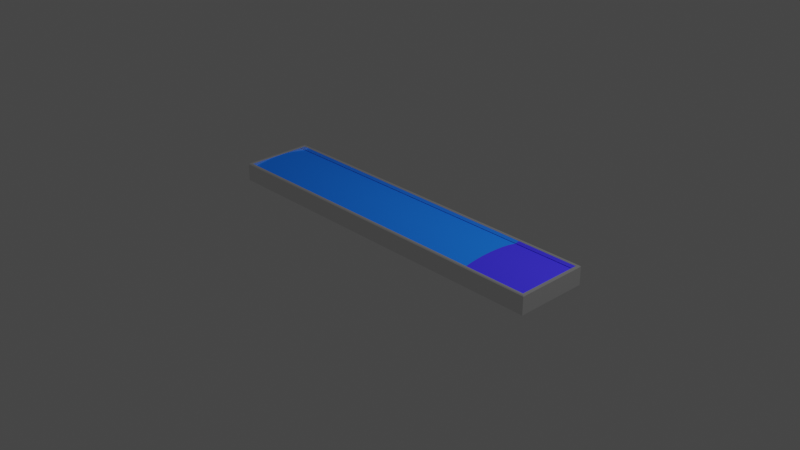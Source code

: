 # Source: bar3.blend  (saved by Blender 2.81.16; exported with 4.5.12 LTS)
import bpy
from mathutils import Matrix  # noqa: F401  (used for matrix-valued properties, if any)

bpy.ops.wm.read_factory_settings(use_empty=True)
scene = bpy.context.scene
scene.name = 'Scene'

# ---- collections
col_collection = bpy.data.collections.new('Collection'); scene.collection.children.link(col_collection)

# ---- images (referenced by path relative to the original .blend; pixels are not part of the script)
import os
ASSET_DIR = os.environ.get("B2B_ASSET_DIR", "")  # directory of the original .blend (textures are referenced by path, not embedded)
HERE = os.path.dirname(os.path.abspath(__file__))  # packed textures are extracted next to this script under _unpacked/

def load_image(name, relpath, width, height, colorspace="sRGB"):
    """Load a texture the original file referenced (path relative to the .blend, or extracted next to this script)."""
    p = next((c for c in (os.path.join(HERE, relpath), os.path.join(ASSET_DIR, relpath)) if relpath and os.path.exists(c)), "")
    if p:
        img = bpy.data.images.load(p, check_existing=True)
        img.name = name
    else:  # same state as the original file: an image datablock whose file is absent (Cycles renders it pink)
        img = bpy.data.images.new(name, width, height)
        img.source = "FILE"
        img.filepath = "//" + (relpath or name)
    img.colorspace_settings.name = colorspace
    return img
img_cube_bakedtexture_001 = load_image('Cube_BakedTexture.001', '', 2048, 2048, 'Non-Color')

# ---- materials (node trees are filled in below, after node groups)
mat_metal = bpy.data.materials.new('metal')
mat_metal.alpha_threshold = 0.0
mat_metal.line_color = (0.0, 0.0, 0.0, 1.0)
mat_light = bpy.data.materials.new('light')
mat_dark = bpy.data.materials.new('dark')

# ---- node groups
ng_auto_smooth = bpy.data.node_groups.new('Auto Smooth', 'GeometryNodeTree')
_s = ng_auto_smooth.interface.new_socket(name='Geometry', in_out='OUTPUT', socket_type='NodeSocketGeometry')
_s = ng_auto_smooth.interface.new_socket(name='Geometry', in_out='INPUT', socket_type='NodeSocketGeometry')
_s = ng_auto_smooth.interface.new_socket(name='Angle', in_out='INPUT', socket_type='NodeSocketFloat')
_s.subtype = 'ANGLE'
_s.min_value = 0.0
_s.max_value = 3.142
ng_auto_smooth.is_modifier = True
_N = ng_auto_smooth.nodes; _L = ng_auto_smooth.links
n0 = _N.new('NodeGroupOutput'); n0.name = 'Group Output'; n0.location = (480, -100)
n1 = _N.new('NodeGroupInput'); n1.name = 'Group Input'; n1.location = (-420, -300)
n2 = _N.new('NodeGroupInput'); n2.name = 'Group Input.001'; n2.location = (-60, -100)
n3 = _N.new('GeometryNodeSetShadeSmooth'); n3.name = 'Set Shade Smooth'; n3.location = (120, -100)
n3.domain = 'EDGE'
n4 = _N.new('GeometryNodeSetShadeSmooth'); n4.name = 'Set Shade Smooth.001'; n4.location = (300, -100)
n5 = _N.new('GeometryNodeInputMeshEdgeAngle'); n5.name = 'Edge Angle'; n5.location = (-420, -220)
n6 = _N.new('GeometryNodeInputEdgeSmooth'); n6.name = 'Is Edge Smooth'; n6.location = (-60, -160)
n7 = _N.new('GeometryNodeInputShadeSmooth'); n7.name = 'Is Face Smooth'; n7.location = (-240, -340)
n8 = _N.new('FunctionNodeBooleanMath'); n8.name = 'Boolean Math'; n8.location = (-60, -220)
n9 = _N.new('FunctionNodeCompare'); n9.name = 'Compare'; n9.location = (-240, -180)
n9.operation = 'LESS_EQUAL'
_L.new(n5.outputs[0], n9.inputs[0])
_L.new(n4.outputs[0], n0.inputs[0])
_L.new(n1.outputs[1], n9.inputs[1])
_L.new(n9.outputs[0], n8.inputs[0])
_L.new(n7.outputs[0], n8.inputs[1])
_L.new(n2.outputs[0], n3.inputs[0])
_L.new(n6.outputs[0], n3.inputs[1])
_L.new(n3.outputs[0], n4.inputs[0])
_L.new(n8.outputs[0], n3.inputs[2])
n0.is_active_output = True

# ---- material node trees
mat_metal.use_nodes = True; mat_metal.node_tree.nodes.clear()
_N = mat_metal.node_tree.nodes; _L = mat_metal.node_tree.links
n0 = _N.new('ShaderNodeOutputMaterial'); n0.name = 'Material Output'; n0.location = (300, 300)
n1 = _N.new('ShaderNodeBsdfPrincipled'); n1.name = 'Principled BSDF'; n1.location = (10, 300)
n1.distribution = 'GGX'
n1.subsurface_method = 'BURLEY'
n1.inputs[0].default_value = (0.8689, 0.8689, 0.8689, 1.0)
n1.inputs[1].default_value = 0.9
n1.inputs[2].default_value = 0.05
n1.inputs[3].default_value = 1.45
n1.inputs[13].default_value = 0.0
n1.inputs[20].default_value = 0.0
n1.inputs[27].default_value = (0.0, 0.0, 0.0, 1.0)
n1.inputs[28].default_value = 1.0
n2 = _N.new('ShaderNodeTexImage'); n2.name = 'Image Texture'; n2.location = (0, 0)
n2.image = img_cube_bakedtexture_001
_L.new(n1.outputs[0], n0.inputs[0])
n0.is_active_output = True
mat_light.use_nodes = True; mat_light.node_tree.nodes.clear()
_N = mat_light.node_tree.nodes; _L = mat_light.node_tree.links
n0 = _N.new('ShaderNodeOutputMaterial'); n0.name = 'Material Output'; n0.location = (300, 300)
n1 = _N.new('ShaderNodeBsdfPrincipled'); n1.name = 'Principled BSDF'; n1.location = (10, 300)
n1.distribution = 'GGX'
n1.subsurface_method = 'BURLEY'
n1.inputs[0].default_value = (0.01306, 0.1576, 0.8, 1.0)
n1.inputs[2].default_value = 0.9
n1.inputs[3].default_value = 1.45
n1.inputs[13].default_value = 0.0
n1.inputs[20].default_value = 0.0
n1.inputs[27].default_value = (0.0, 0.0, 0.0, 1.0)
n1.inputs[28].default_value = 1.0
n2 = _N.new('ShaderNodeTexImage'); n2.name = 'Image Texture'; n2.location = (0, 0)
n2.image = img_cube_bakedtexture_001
_L.new(n1.outputs[0], n0.inputs[0])
n0.is_active_output = True
mat_dark.use_nodes = True; mat_dark.node_tree.nodes.clear()
_N = mat_dark.node_tree.nodes; _L = mat_dark.node_tree.links
n0 = _N.new('ShaderNodeOutputMaterial'); n0.name = 'Material Output'; n0.location = (276, 328)
n1 = _N.new('ShaderNodeBsdfPrincipled'); n1.name = 'Principled BSDF'; n1.location = (-14, 328)
n1.distribution = 'GGX'
n1.subsurface_method = 'BURLEY'
n1.inputs[0].default_value = (0.04849, 0.03525, 0.8, 1.0)
n1.inputs[2].default_value = 0.9
n1.inputs[3].default_value = 1.45
n1.inputs[13].default_value = 0.0
n1.inputs[20].default_value = 0.0
n1.inputs[27].default_value = (0.0, 0.0, 0.0, 1.0)
n1.inputs[28].default_value = 1.0
n2 = _N.new('ShaderNodeTexImage'); n2.name = 'Image Texture'; n2.location = (0, 0)
n2.image = img_cube_bakedtexture_001
_L.new(n1.outputs[0], n0.inputs[0])
n0.is_active_output = True

# ---- world
world_world = bpy.data.worlds.new('World'); scene.world = world_world
world_world.use_nodes = True; world_world.node_tree.nodes.clear()
_N = world_world.node_tree.nodes; _L = world_world.node_tree.links
n0 = _N.new('ShaderNodeOutputWorld'); n0.name = 'World Output'; n0.location = (300, 300)
n1 = _N.new('ShaderNodeBackground'); n1.name = 'Background'; n1.location = (10, 300)
n1.inputs[0].default_value = (0.05088, 0.05088, 0.05088, 1.0)
_L.new(n1.outputs[0], n0.inputs[0])
n0.is_active_output = True
world_world.color = (0.05088, 0.05088, 0.05088)
world_world.use_sun_shadow = False
world_world.sun_shadow_jitter_overblur = 0.0

# ---- cameras
cam_camera = bpy.data.cameras.new('Camera')
cam_camera.clip_end = 100.0
cam_camera.ortho_scale = 7.314

# ---- lights
light_light = bpy.data.lights.new('Light', 'POINT')
light_light.transmission_factor = 0.0
light_light.energy = 1000.0
light_light.shadow_soft_size = 0.1
light_light.shadow_maximum_resolution = 0.006
light_light.use_absolute_resolution = True

# ---- meshes
me_cube = bpy.data.meshes.new('Cube')
me_cube.from_pydata([(1.964, 0.3645, -0.1), (1.964, -0.3645, -0.1), (-1.964, 0.3645, -0.1), (-1.964, -0.3645, -0.1), (-2.0, 0.4, -0.1), (-2.0, -0.4, -0.1), (2.0, 0.4, -0.1), (2.0, -0.4, -0.1), (1.238, -0.309, 0.06548), (1.238, 0.2475, 0.07555), (1.238, 0.1808, 0.08338), (-1.964, 0.3645, 0.05346), (2.0, -0.4, 0.08), (1.98, -0.38, 0.1), (2.0, -0.4, 0.09172), (1.992, -0.3917, 0.1), (-1.98, -0.38, 0.1), (-2.0, -0.4, 0.08), (-1.992, -0.3917, 0.1), (-2.0, -0.4, 0.09172), (2.0, 0.4, 0.08), (1.98, 0.38, 0.1), (2.0, 0.4, 0.09172), (1.992, 0.3917, 0.1), (-1.98, 0.38, 0.1), (-2.0, 0.4, 0.08), (-1.992, 0.3917, 0.1), (-2.0, 0.4, 0.09172), (1.974, 0.3745, 0.1), (1.964, 0.3645, 0.09), (1.969, 0.3686, 0.1), (1.964, 0.3645, 0.09586), (1.974, -0.3745, 0.1), (1.964, -0.3645, 0.09), (1.969, -0.3686, 0.1), (1.964, -0.3645, 0.09586), (-1.964, 0.3645, 0.09), (-1.974, 0.3745, 0.1), (-1.964, 0.3645, 0.09586), (-1.969, 0.3686, 0.1), (-1.964, -0.3645, 0.09), (-1.974, -0.3745, 0.1), (-1.964, -0.3645, 0.09586), (-1.969, -0.3686, 0.1), (1.964, 0.3645, 0.05346), (1.964, -0.3645, 0.05346), (1.964, 0.309, 0.06548), (1.964, 0.2475, 0.07555), (1.964, 0.1808, 0.08338), (1.964, 0.1101, 0.08873), (1.964, 0.03698, 0.09145), (1.964, -0.03698, 0.09145), (1.964, -0.1101, 0.08873), (1.964, -0.1808, 0.08338), (1.964, -0.2475, 0.07555), (1.964, -0.309, 0.06548), (-1.964, -0.3645, 0.05346), (1.238, 0.1101, 0.08873), (-1.964, -0.309, 0.06548), (-1.964, -0.2475, 0.07555), (-1.964, -0.1808, 0.08338), (-1.964, -0.1101, 0.08873), (-1.964, -0.03698, 0.09145), (-1.964, 0.03698, 0.09145), (-1.964, 0.1101, 0.08873), (-1.964, 0.1808, 0.08338), (-1.964, 0.2475, 0.07555), (-1.964, 0.309, 0.06548), (1.238, 0.309, 0.06548), (1.238, -0.2475, 0.07555), (1.238, -0.1808, 0.08338), (1.238, -0.1101, 0.08873), (1.238, -0.03698, 0.09145), (1.238, 0.03698, 0.09145), (1.238, 0.3645, 0.05346), (1.238, -0.3645, 0.05346)], [], [(29, 36, 11, 74, 44), (4, 25, 20, 6), (2, 0, 1, 3), (7, 12, 17, 5), (2, 3, 5, 4), (0, 2, 4, 6), (28, 32, 13, 21), (3, 1, 7, 5), (5, 17, 25, 4), (1, 0, 6, 7), (36, 40, 56, 58, 59, 60, 61, 62, 63, 64, 65, 66, 67, 11), (37, 28, 21, 24, 16, 13, 32, 41), (40, 33, 45, 75, 56), (13, 16, 18, 15), (15, 18, 19, 14), (14, 19, 17, 12), (21, 13, 15, 23), (23, 15, 14, 22), (22, 14, 12, 20), (16, 24, 26, 18), (18, 26, 27, 19), (19, 27, 25, 17), (24, 21, 23, 26), (26, 23, 22, 27), (27, 22, 20, 25), (6, 20, 12, 7), (33, 40, 42, 35), (35, 42, 43, 34), (34, 43, 41, 32), (29, 33, 35, 31), (31, 35, 34, 30), (30, 34, 32, 28), (40, 36, 38, 42), (42, 38, 39, 43), (43, 39, 37, 41), (36, 29, 31, 38), (38, 31, 30, 39), (39, 30, 28, 37), (73, 72, 51, 50), (56, 75, 8, 58), (58, 8, 69, 59), (59, 69, 70, 60), (60, 70, 71, 61), (61, 71, 72, 62), (62, 72, 73, 63), (63, 73, 57, 64), (64, 57, 10, 65), (65, 10, 9, 66), (66, 9, 68, 67), (67, 68, 74, 11), (33, 29, 44, 46, 47, 48, 49, 50, 51, 52, 53, 54, 55, 45), (70, 69, 54, 53), (68, 9, 47, 46), (57, 73, 50, 49), (71, 70, 53, 52), (10, 57, 49, 48), (72, 71, 52, 51), (69, 8, 55, 54), (9, 10, 48, 47), (74, 68, 46, 44), (8, 75, 45, 55)])
me_cube.polygons.foreach_set('use_smooth', [True] * 61)
me_cube.polygons.foreach_set('material_index', [0, 0, 1, 0, 0, 0, 0, 0, 0, 0, 0, 0, 0, 0, 0, 0, 0, 0, 0, 0, 0, 0, 0, 0, 0, 0, 0, 0, 0, 0, 0, 0, 0, 0, 0, 0, 0, 0, 2, 1, 1, 1, 1, 1, 1, 1, 1, 1, 1, 1, 0, 2, 2, 2, 2, 2, 2, 2, 2, 2, 2])
_k = set([(11, 67), (11, 74), (44, 46), (45, 55), (46, 47), (47, 48), (48, 49), (49, 50), (50, 51), (51, 52), (52, 53), (53, 54), (54, 55), (56, 58), (56, 75), (58, 59), (59, 60), (60, 61), (61, 62), (62, 63), (63, 64), (64, 65), (65, 66), (66, 67)])
me_cube.attributes.new('sharp_edge', 'BOOLEAN', 'EDGE').data.foreach_set('value', [ (min(e.vertices), max(e.vertices)) in _k for e in me_cube.edges])
_uv = me_cube.uv_layers.new(name='UVMap')
_uv.uv.foreach_set('vector', [0.3527, 0.9338, 0.1154, 0.691, 0.1209, 0.6894, 0.2984, 0.8721, 0.3557, 0.9309, 0.05781, 0.7151, 0.0781, 0.709, 0.3408, 0.9866, 0.3275, 0.9999, 0.6079, 0.02615, 0.6079, 0.9892, 0.4292, 0.9892, 0.4292, 0.02615, 0.302, 0.0001446, 0.327, 0.01951, 0.05116, 0.4036, 0.01299, 0.4083, 0.04942, 0.7182, 0.0001446, 0.4067, 0.01299, 0.4083, 0.05781, 0.7151, 0.3178, 0.9997, 0.04942, 0.7182, 0.05781, 0.7151, 0.3275, 0.9999, 0.8196, 0.1984, 0.8196, 0.03424, 0.8225, 0.03132, 0.8225, 0.1996, 0.0001446, 0.4067, 0.2861, 0.002708, 0.302, 0.0001446, 0.01299, 0.4083, 0.01299, 0.4083, 0.05116, 0.4036, 0.0781, 0.709, 0.05781, 0.7151, 0.8796, 0.03405, 0.8796, 0.1961, 0.8717, 0.204, 0.8717, 0.02615, 0.1154, 0.691, 0.09338, 0.4175, 0.1023, 0.4176, 0.1037, 0.4347, 0.1041, 0.4639, 0.1043, 0.4989, 0.1053, 0.5372, 0.1094, 0.578, 0.112, 0.6194, 0.1141, 0.6458, 0.1155, 0.6589, 0.1172, 0.6711, 0.1191, 0.6817, 0.1209, 0.6894, 0.1006, 0.6985, 0.3479, 0.9528, 0.3477, 0.9616, 0.0953, 0.701, 0.0707, 0.4096, 0.3405, 0.04766, 0.3421, 0.05889, 0.07666, 0.4115, 0.09338, 0.4175, 0.3518, 0.0804, 0.3557, 0.08336, 0.2968, 0.1607, 0.1023, 0.4176, 0.3405, 0.04766, 0.0707, 0.4096, 0.06464, 0.4077, 0.3388, 0.03621, 0.3388, 0.03621, 0.06464, 0.4077, 0.0583, 0.4057, 0.3354, 0.02579, 0.3354, 0.02579, 0.0583, 0.4057, 0.05116, 0.4036, 0.327, 0.01951, 0.8225, 0.1996, 0.8225, 0.03132, 0.8255, 0.02833, 0.8255, 0.2022, 0.8255, 0.2022, 0.8255, 0.02833, 0.8286, 0.02616, 0.8286, 0.204, 0.8286, 0.204, 0.8286, 0.02616, 0.8317, 0.02615, 0.8317, 0.204, 0.0707, 0.4096, 0.0953, 0.701, 0.08976, 0.7036, 0.06464, 0.4077, 0.06464, 0.4077, 0.08976, 0.7036, 0.08356, 0.7064, 0.0583, 0.4057, 0.0583, 0.4057, 0.08356, 0.7064, 0.0781, 0.709, 0.05116, 0.4036, 0.0953, 0.701, 0.3477, 0.9616, 0.3476, 0.9716, 0.08976, 0.7036, 0.08976, 0.7036, 0.3476, 0.9716, 0.3458, 0.9818, 0.08356, 0.7064, 0.08356, 0.7064, 0.3458, 0.9818, 0.3408, 0.9866, 0.0781, 0.709, 0.8717, 0.204, 0.8317, 0.204, 0.8317, 0.02615, 0.8717, 0.02615, 0.3518, 0.0804, 0.09338, 0.4175, 0.08766, 0.4153, 0.3459, 0.07602, 0.3459, 0.07602, 0.08766, 0.4153, 0.08239, 0.4134, 0.3436, 0.06889, 0.3436, 0.06889, 0.08239, 0.4134, 0.07666, 0.4115, 0.3421, 0.05889, 0.8113, 0.1963, 0.8112, 0.03907, 0.814, 0.03905, 0.814, 0.1963, 0.814, 0.1963, 0.814, 0.03905, 0.8167, 0.03708, 0.8168, 0.1972, 0.8168, 0.1972, 0.8167, 0.03708, 0.8196, 0.03424, 0.8196, 0.1984, 0.09338, 0.4175, 0.1154, 0.691, 0.1108, 0.6935, 0.08766, 0.4153, 0.08766, 0.4153, 0.1108, 0.6935, 0.1059, 0.696, 0.08239, 0.4134, 0.08239, 0.4134, 0.1059, 0.696, 0.1006, 0.6985, 0.07666, 0.4115, 0.1154, 0.691, 0.3527, 0.9338, 0.3492, 0.9372, 0.1108, 0.6935, 0.1108, 0.6935, 0.3492, 0.9372, 0.348, 0.944, 0.1059, 0.696, 0.1059, 0.696, 0.348, 0.944, 0.3479, 0.9528, 0.1006, 0.6985, 0.6083, 0.9107, 0.6083, 0.8926, 0.7863, 0.8926, 0.7863, 0.9107, 0.6083, 0.8112, 0.6083, 0.02615, 0.6222, 0.02615, 0.6222, 0.8112, 0.6222, 0.8112, 0.6222, 0.02615, 0.6375, 0.02615, 0.6375, 0.8112, 0.6375, 0.8112, 0.6375, 0.02615, 0.6539, 0.02615, 0.6539, 0.8112, 0.6539, 0.8112, 0.6539, 0.02615, 0.6713, 0.02615, 0.6713, 0.8112, 0.6713, 0.8112, 0.6713, 0.02615, 0.6892, 0.02615, 0.6892, 0.8112, 0.6892, 0.8112, 0.6892, 0.02615, 0.7074, 0.02615, 0.7074, 0.8112, 0.7074, 0.8112, 0.7074, 0.02615, 0.7253, 0.02615, 0.7253, 0.8112, 0.7253, 0.8112, 0.7253, 0.02615, 0.7427, 0.02615, 0.7427, 0.8112, 0.7427, 0.8112, 0.7427, 0.02615, 0.7591, 0.02615, 0.7591, 0.8112, 0.7591, 0.8112, 0.7591, 0.02615, 0.7744, 0.02615, 0.7744, 0.8112, 0.7744, 0.8112, 0.7744, 0.02615, 0.7883, 0.02615, 0.7883, 0.8112, 0.8112, 0.03907, 0.8113, 0.1963, 0.7887, 0.1966, 0.7957, 0.1622, 0.8014, 0.1241, 0.8057, 0.08281, 0.8085, 0.03909, 0.8088, 0.03906, 0.8091, 0.03905, 0.8096, 0.03902, 0.81, 0.039, 0.8105, 0.03896, 0.8109, 0.0389, 0.8112, 0.03883, 0.6083, 0.8572, 0.6083, 0.8408, 0.7863, 0.8408, 0.7863, 0.8572, 0.6083, 0.9777, 0.6083, 0.9625, 0.7863, 0.9625, 0.7863, 0.9777, 0.6083, 0.9286, 0.6083, 0.9107, 0.7863, 0.9107, 0.7863, 0.9286, 0.6083, 0.8746, 0.6083, 0.8572, 0.7863, 0.8572, 0.7863, 0.8746, 0.6083, 0.946, 0.6083, 0.9286, 0.7863, 0.9286, 0.7863, 0.946, 0.6083, 0.8926, 0.6083, 0.8746, 0.7863, 0.8746, 0.7863, 0.8926, 0.6083, 0.8408, 0.6083, 0.8255, 0.7863, 0.8255, 0.7863, 0.8408, 0.6083, 0.9625, 0.6083, 0.946, 0.7863, 0.946, 0.7863, 0.9625, 0.6083, 0.9917, 0.6083, 0.9777, 0.7863, 0.9777, 0.7863, 0.9917, 0.6083, 0.8255, 0.6083, 0.8116, 0.7863, 0.8116, 0.7863, 0.8255])
_uv.active_render = True
_uv = me_cube.uv_layers.new(name='text')
_uv.uv.foreach_set('vector', [0.0, 1.863e-09, 0.0, 1.863e-09, 0.0, 1.863e-09, 0.0, 1.863e-09, 0.0, 1.863e-09, 0.0, 1.863e-09, 0.0, 1.863e-09, 0.0, 1.863e-09, 0.0, 1.863e-09, 0.0, 0.0, 1.0, 0.0, 1.0, 0.5, 0.0, 0.5, 0.0, 1.863e-09, 0.0, 1.863e-09, 0.0, 1.863e-09, 0.0, 1.863e-09, 0.0, 1.863e-09, 0.0, 1.863e-09, 0.0, 1.863e-09, 0.0, 1.863e-09, 0.0, 1.863e-09, 0.0, 1.863e-09, 0.0, 1.863e-09, 0.0, 1.863e-09, 0.0, 1.863e-09, 0.0, 1.863e-09, 0.0, 1.863e-09, 0.0, 1.863e-09, 0.0, 1.863e-09, 0.0, 1.863e-09, 0.0, 1.863e-09, 0.0, 1.863e-09, 0.0, 1.863e-09, 0.0, 1.863e-09, 0.0, 1.863e-09, 0.0, 1.863e-09, 0.0, 1.863e-09, 0.0, 1.863e-09, 0.0, 1.863e-09, 0.0, 1.863e-09, 0.0, 1.863e-09, 0.0, 1.863e-09, 0.0, 1.863e-09, 0.0, 1.863e-09, 0.0, 1.863e-09, 0.0, 1.863e-09, 0.0, 1.863e-09, 0.0, 1.863e-09, 0.0, 1.863e-09, 0.0, 1.863e-09, 0.0, 1.863e-09, 0.0, 1.863e-09, 0.0, 1.863e-09, 0.0, 1.863e-09, 0.0, 1.863e-09, 0.0, 1.863e-09, 0.0, 1.863e-09, 0.0, 1.863e-09, 0.0, 1.863e-09, 0.0, 1.863e-09, 0.0, 1.863e-09, 0.0, 1.863e-09, 0.0, 1.863e-09, 0.0, 1.863e-09, 0.0, 1.863e-09, 0.0, 1.863e-09, 0.0, 1.863e-09, 0.0, 1.863e-09, 0.0, 1.863e-09, 0.0, 1.863e-09, 0.0, 1.863e-09, 0.0, 1.863e-09, 0.0, 1.863e-09, 0.0, 1.863e-09, 0.0, 1.863e-09, 0.0, 1.863e-09, 0.0, 1.863e-09, 0.0, 1.863e-09, 0.0, 1.863e-09, 0.0, 1.863e-09, 0.0, 1.863e-09, 0.0, 1.863e-09, 0.0, 1.863e-09, 0.0, 1.863e-09, 0.0, 1.863e-09, 0.0, 1.863e-09, 0.0, 1.863e-09, 0.0, 1.863e-09, 0.0, 1.863e-09, 0.0, 1.863e-09, 0.0, 1.863e-09, 0.0, 1.863e-09, 0.0, 1.863e-09, 0.0, 1.863e-09, 0.0, 1.863e-09, 0.0, 1.863e-09, 0.0, 1.863e-09, 0.0, 1.863e-09, 0.0, 1.863e-09, 0.0, 1.863e-09, 0.0, 1.863e-09, 0.0, 1.863e-09, 0.0, 1.863e-09, 0.0, 1.863e-09, 0.0, 1.863e-09, 0.0, 1.863e-09, 0.0, 1.863e-09, 0.0, 1.863e-09, 0.0, 1.863e-09, 0.0, 1.863e-09, 0.0, 1.863e-09, 0.0, 1.863e-09, 0.0, 1.863e-09, 0.0, 1.863e-09, 0.0, 1.863e-09, 0.0, 1.863e-09, 0.0, 1.863e-09, 0.0, 1.863e-09, 0.0, 1.863e-09, 0.0, 1.863e-09, 0.0, 1.863e-09, 0.0, 1.863e-09, 0.0, 1.863e-09, 0.0, 1.863e-09, 0.0, 1.863e-09, 0.0, 1.863e-09, 0.0, 1.863e-09, 0.0, 1.863e-09, 0.0, 1.863e-09, 0.0, 1.863e-09, 0.0, 1.863e-09, 0.0, 1.863e-09, 0.0, 1.863e-09, 0.0, 1.863e-09, 0.0, 1.863e-09, 0.0, 1.863e-09, 0.0, 1.863e-09, 0.0, 1.863e-09, 0.0, 1.863e-09, 0.0, 1.863e-09, 0.0, 1.863e-09, 0.0, 1.863e-09, 0.0, 1.863e-09, 0.0, 1.863e-09, 0.0, 1.863e-09, 0.0, 1.863e-09, 0.0, 1.863e-09, 0.0, 1.863e-09, 0.0, 1.863e-09, 0.0, 1.863e-09, 0.0, 1.863e-09, 0.0, 1.863e-09, 0.0, 1.863e-09, 0.0, 1.863e-09, 0.0, 1.863e-09, 0.0, 1.863e-09, 0.0, 1.863e-09, 0.0, 1.863e-09, 0.0, 1.863e-09, 0.0, 1.863e-09, 0.0, 1.863e-09, 0.0, 1.863e-09, 0.0, 1.863e-09, 0.0, 1.863e-09, 0.0, 1.863e-09, 0.0, 1.863e-09, 0.0, 1.863e-09, 0.8151, 0.7747, 0.8151, 0.7244, 1.0, 0.7244, 1.0, 0.7747, 4.351e-05, 0.4996, 0.8151, 0.4997, 0.8151, 0.5383, 4.33e-05, 0.5383, 4.33e-05, 0.5383, 0.8151, 0.5383, 0.8151, 0.5807, 4.33e-05, 0.5807, 4.33e-05, 0.5807, 0.8151, 0.5807, 0.8151, 0.6264, 4.327e-05, 0.6264, 4.327e-05, 0.6264, 0.8151, 0.6264, 0.8151, 0.6746, 4.324e-05, 0.6746, 4.324e-05, 0.6746, 0.8151, 0.6746, 0.8151, 0.7244, 4.324e-05, 0.7244, 4.324e-05, 0.7244, 0.8151, 0.7244, 0.8151, 0.7747, 4.327e-05, 0.7748, 4.327e-05, 0.7748, 0.8151, 0.7747, 0.8151, 0.8245, 4.33e-05, 0.8246, 4.33e-05, 0.8246, 0.8151, 0.8245, 0.8151, 0.8728, 4.348e-05, 0.8728, 4.348e-05, 0.8728, 0.8151, 0.8728, 0.8151, 0.9185, 4.354e-05, 0.9185, 4.354e-05, 0.9185, 0.8151, 0.9185, 0.8151, 0.9609, 4.375e-05, 0.9609, 4.375e-05, 0.9609, 0.8151, 0.9609, 0.8151, 0.9995, 4.375e-05, 0.9995, 0.0, 1.863e-09, 0.0, 1.863e-09, 0.0, 1.863e-09, 0.0, 1.863e-09, 0.0, 1.863e-09, 0.0, 1.863e-09, 0.0, 1.863e-09, 0.0, 1.863e-09, 0.0, 1.863e-09, 0.0, 1.863e-09, 0.0, 1.863e-09, 0.0, 1.863e-09, 0.0, 1.863e-09, 0.0, 1.863e-09, 0.8151, 0.6264, 0.8151, 0.5807, 1.0, 0.5807, 1.0, 0.6264, 0.8151, 0.9609, 0.8151, 0.9185, 1.0, 0.9185, 1.0, 0.9609, 0.8151, 0.8245, 0.8151, 0.7747, 1.0, 0.7747, 1.0, 0.8245, 0.8151, 0.6746, 0.8151, 0.6264, 1.0, 0.6264, 1.0, 0.6746, 0.8151, 0.8728, 0.8151, 0.8245, 1.0, 0.8245, 1.0, 0.8728, 0.8151, 0.7244, 0.8151, 0.6746, 1.0, 0.6746, 1.0, 0.7244, 0.8151, 0.5807, 0.8151, 0.5383, 1.0, 0.5383, 1.0, 0.5807, 0.8151, 0.9185, 0.8151, 0.8728, 1.0, 0.8728, 1.0, 0.9185, 0.8151, 0.9995, 0.8151, 0.9609, 1.0, 0.9609, 1.0, 0.9995, 0.8151, 0.5383, 0.8151, 0.4997, 1.0, 0.4997, 1.0, 0.5383])
me_cube.materials.append(mat_metal)
me_cube.materials.append(mat_light)
me_cube.materials.append(mat_dark)
me_cube.use_remesh_preserve_volume = False
me_cube.use_remesh_preserve_attributes = False
me_cube.use_mirror_vertex_groups = False
me_cube.update()

# ---- objects
ob_cube = bpy.data.objects.new('Cube', me_cube)
ob_light = bpy.data.objects.new('Light', light_light)
ob_camera = bpy.data.objects.new('Camera', cam_camera)

# ---- transforms, parenting, visibility, modifiers, constraints
ob_cube.location = (0.0, 0.0, 0.0)
ob_cube.lock_rotations_4d = False
ob_cube.empty_display_type = 'ARROWS'
ob_cube.lineart.crease_threshold = 0.0
_m = ob_cube.modifiers.new('Auto Smooth', 'NODES')
_m.node_group = ng_auto_smooth
_gi = [s.identifier for s in ng_auto_smooth.interface.items_tree if s.item_type == 'SOCKET' and s.in_out == 'INPUT']
_m[_gi[1]] = 0.5236  # Angle
ob_light.location = (4.076, 1.005, 5.904)
ob_light.rotation_euler = (0.6503, 0.05522, 1.866)
ob_light.lock_rotations_4d = False
ob_light.empty_display_type = 'ARROWS'
ob_light.color = (0.0, 0.0, 0.0, 0.0)
ob_light.lineart.crease_threshold = 0.0
ob_camera.location = (7.359, -6.926, 4.958)
ob_camera.rotation_euler = (1.109, 0.0, 0.8149)
ob_camera.lock_rotations_4d = False
ob_camera.empty_display_type = 'ARROWS'
ob_camera.color = (0.0, 0.0, 0.0, 0.0)
ob_camera.display_type = 'WIRE'
ob_camera.lineart.crease_threshold = 0.0

# ---- collection membership
col_collection.objects.link(ob_cube)
col_collection.objects.link(ob_light)
col_collection.objects.link(ob_camera)

# ---- scene / render settings (as saved in the file)
scene.camera = ob_camera
scene.frame_start = 1; scene.frame_end = 250; scene.frame_set(122)
scene.render.engine = 'CYCLES'
scene.cycles.use_denoising = False
scene.cycles.samples = 128
scene.cycles.sampling_pattern = 'TABULATED_SOBOL'
scene.cycles.use_adaptive_sampling = False
scene.cycles.use_light_tree = False
scene.cycles.bake_type = 'ROUGHNESS'
scene.view_settings.view_transform = 'Filmic'
bpy.context.view_layer.update()
